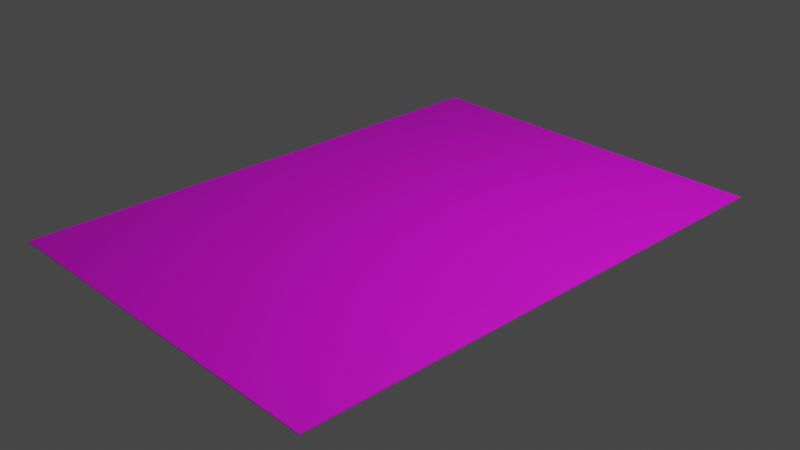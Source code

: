 # Source: paper_flat.blend  (saved by Blender 2.93.21; exported with 4.5.12 LTS)
import bpy
from mathutils import Matrix  # noqa: F401  (used for matrix-valued properties, if any)

bpy.ops.wm.read_factory_settings(use_empty=True)
scene = bpy.context.scene
scene.name = 'Scene'

# ---- collections
col_collection = bpy.data.collections.new('Collection'); scene.collection.children.link(col_collection)

# ---- images (referenced by path relative to the original .blend; pixels are not part of the script)
import os
ASSET_DIR = os.environ.get("B2B_ASSET_DIR", "")  # directory of the original .blend (textures are referenced by path, not embedded)
HERE = os.path.dirname(os.path.abspath(__file__))  # packed textures are extracted next to this script under _unpacked/

def load_image(name, relpath, width, height, colorspace="sRGB"):
    """Load a texture the original file referenced (path relative to the .blend, or extracted next to this script)."""
    p = next((c for c in (os.path.join(HERE, relpath), os.path.join(ASSET_DIR, relpath)) if relpath and os.path.exists(c)), "")
    if p:
        img = bpy.data.images.load(p, check_existing=True)
        img.name = name
    else:  # same state as the original file: an image datablock whose file is absent (Cycles renders it pink)
        img = bpy.data.images.new(name, width, height)
        img.source = "FILE"
        img.filepath = "//" + (relpath or name)
    img.colorspace_settings.name = colorspace
    return img
img_paper_blank_png = load_image('paper_blank.png', 'paper_blank.png', 1024, 1024, 'sRGB')
img_paper_writing_example_png = load_image('paper_writing_example.png', 'paper_writing_example.png', 1024, 1024, 'sRGB')

# ---- materials (node trees are filled in below, after node groups)
mat_material = bpy.data.materials.new('Material')
mat_material.alpha_threshold = 0.0
mat_material.use_backface_culling = True
mat_material.use_transparent_shadow = False
mat_material.line_color = (0.0, 0.0, 0.0, 1.0)
mat_writing = bpy.data.materials.new('Writing')
mat_writing.use_backface_culling = True
mat_writing.use_transparent_shadow = False

# ---- material node trees
mat_material.use_nodes = True; mat_material.node_tree.nodes.clear()
_N = mat_material.node_tree.nodes; _L = mat_material.node_tree.links
n0 = _N.new('ShaderNodeOutputMaterial'); n0.name = 'Material Output'; n0.location = (300, 300)
n1 = _N.new('ShaderNodeBsdfPrincipled'); n1.name = 'Principled BSDF'; n1.location = (10, 300)
n1.distribution = 'GGX'
n1.subsurface_method = 'BURLEY'
n1.inputs[2].default_value = 0.4
n1.inputs[3].default_value = 1.45
n1.inputs[27].default_value = (0.0, 0.0, 0.0, 1.0)
n1.inputs[28].default_value = 1.0
n2 = _N.new('ShaderNodeTexImage'); n2.name = 'Image Texture'; n2.location = (-280, 280)
n2.image = img_paper_blank_png
_L.new(n1.outputs[0], n0.inputs[0])
_L.new(n2.outputs[0], n1.inputs[0])
n0.is_active_output = True
mat_writing.use_nodes = True; mat_writing.node_tree.nodes.clear()
_N = mat_writing.node_tree.nodes; _L = mat_writing.node_tree.links
n0 = _N.new('ShaderNodeBsdfPrincipled'); n0.name = 'Principled BSDF'; n0.location = (10, 300)
n0.distribution = 'GGX'
n0.subsurface_method = 'BURLEY'
n0.inputs[3].default_value = 1.45
n0.inputs[27].default_value = (0.0, 0.0, 0.0, 1.0)
n0.inputs[28].default_value = 1.0
n1 = _N.new('ShaderNodeOutputMaterial'); n1.name = 'Material Output'; n1.location = (300, 300)
n2 = _N.new('ShaderNodeTexImage'); n2.name = 'Image Texture'; n2.location = (-280, 280)
n2.image = img_paper_writing_example_png
_L.new(n0.outputs[0], n1.inputs[0])
_L.new(n2.outputs[0], n0.inputs[0])
n1.is_active_output = True

# ---- world
world_world = bpy.data.worlds.new('World'); scene.world = world_world
world_world.use_nodes = True; world_world.node_tree.nodes.clear()
_N = world_world.node_tree.nodes; _L = world_world.node_tree.links
n0 = _N.new('ShaderNodeOutputWorld'); n0.name = 'World Output'; n0.location = (300, 300)
n1 = _N.new('ShaderNodeBackground'); n1.name = 'Background'; n1.location = (10, 300)
n1.inputs[0].default_value = (0.05088, 0.05088, 0.05088, 1.0)
_L.new(n1.outputs[0], n0.inputs[0])
n0.is_active_output = True
world_world.color = (0.05088, 0.05088, 0.05088)
world_world.use_sun_shadow = False
world_world.sun_shadow_jitter_overblur = 0.0

# ---- cameras
cam_camera = bpy.data.cameras.new('Camera')
cam_camera.clip_end = 100.0
cam_camera.ortho_scale = 7.314

# ---- lights
light_light = bpy.data.lights.new('Light', 'POINT')
light_light.transmission_factor = 0.0
light_light.energy = 1000.0
light_light.shadow_soft_size = 0.1
light_light.shadow_maximum_resolution = 0.006
light_light.use_absolute_resolution = True

# ---- meshes
me_cube = bpy.data.meshes.new('Cube')
me_cube.from_pydata([(1.0, 1.0, 1.0), (1.0, 1.0, -1.0), (1.0, -1.0, 1.0), (1.0, -1.0, -1.0), (-1.0, 1.0, 1.0), (-1.0, 1.0, -1.0), (-1.0, -1.0, 1.0), (-1.0, -1.0, -1.0)], [], [(3, 2, 6, 7), (7, 6, 4, 5), (5, 1, 3, 7), (1, 0, 2, 3), (5, 4, 0, 1), (4, 6, 2, 0)])
me_cube.polygons.foreach_set('material_index', [0, 0, 0, 0, 0, 1])
_k = set([(0, 1), (0, 2), (0, 4), (1, 3), (1, 5), (2, 3), (2, 6), (3, 7), (4, 5), (4, 6), (5, 7), (6, 7)])
me_cube.attributes.new('sharp_edge', 'BOOLEAN', 'EDGE').data.foreach_set('value', [ (min(e.vertices), max(e.vertices)) in _k for e in me_cube.edges])
_uv = me_cube.uv_layers.new(name='UVMap')
_uv.uv.foreach_set('vector', [0.9783, 0.9853, 0.9783, 0.9918, 0.02022, 0.9918, 0.02022, 0.9853, 0.02022, 0.9719, 0.9783, 0.9719, 0.9783, 0.9784, 0.02022, 0.9784, 0.01257, 0.6944, 0.9869, 0.6944, 0.9869, 0.004853, 0.01257, 0.004853, 0.9783, 0.9652, 0.9783, 0.9717, 0.02022, 0.9717, 0.02022, 0.9652, 0.02022, 0.9786, 0.9783, 0.9786, 0.9783, 0.9851, 0.02022, 0.9851, 0.01257, 0.6944, 0.01257, 0.004853, 0.9869, 0.004853, 0.9869, 0.6944])
me_cube.materials.append(mat_material)
me_cube.materials.append(mat_writing)
me_cube.use_remesh_preserve_volume = False
me_cube.use_remesh_preserve_attributes = False
me_cube.use_mirror_vertex_groups = False
me_cube.update()

# ---- objects
ob_paper = bpy.data.objects.new('Paper', me_cube)
ob_light = bpy.data.objects.new('Light', light_light)
ob_camera = bpy.data.objects.new('Camera', cam_camera)

# ---- transforms, parenting, visibility, modifiers, constraints
ob_paper.location = (0.0, 0.0, 0.008803)
ob_paper.scale = (2.1, 2.97, 0.004)
ob_paper.lock_rotations_4d = False
ob_paper.empty_display_type = 'ARROWS'
ob_paper.lineart.crease_threshold = 0.0
ob_light.location = (4.076, 1.005, 5.913)
ob_light.rotation_euler = (0.6503, 0.05522, 1.866)
ob_light.lock_rotations_4d = False
ob_light.empty_display_type = 'ARROWS'
ob_light.color = (0.0, 0.0, 0.0, 0.0)
ob_light.lineart.crease_threshold = 0.0
ob_camera.location = (7.359, -6.926, 4.967)
ob_camera.rotation_euler = (1.109, 0.0, 0.8149)
ob_camera.lock_rotations_4d = False
ob_camera.empty_display_type = 'ARROWS'
ob_camera.color = (0.0, 0.0, 0.0, 0.0)
ob_camera.display_type = 'WIRE'
ob_camera.lineart.crease_threshold = 0.0

# ---- collection membership
col_collection.objects.link(ob_paper)
col_collection.objects.link(ob_light)
col_collection.objects.link(ob_camera)

# ---- scene / render settings (as saved in the file)
scene.camera = ob_camera
scene.frame_start = 1; scene.frame_end = 250; scene.frame_set(1)
scene.render.engine = 'BLENDER_EEVEE_NEXT'
scene.cycles.use_denoising = False
scene.cycles.samples = 128
scene.cycles.sampling_pattern = 'TABULATED_SOBOL'
scene.cycles.use_adaptive_sampling = False
scene.cycles.use_light_tree = False
scene.view_settings.view_transform = 'Filmic'
bpy.context.view_layer.update()
